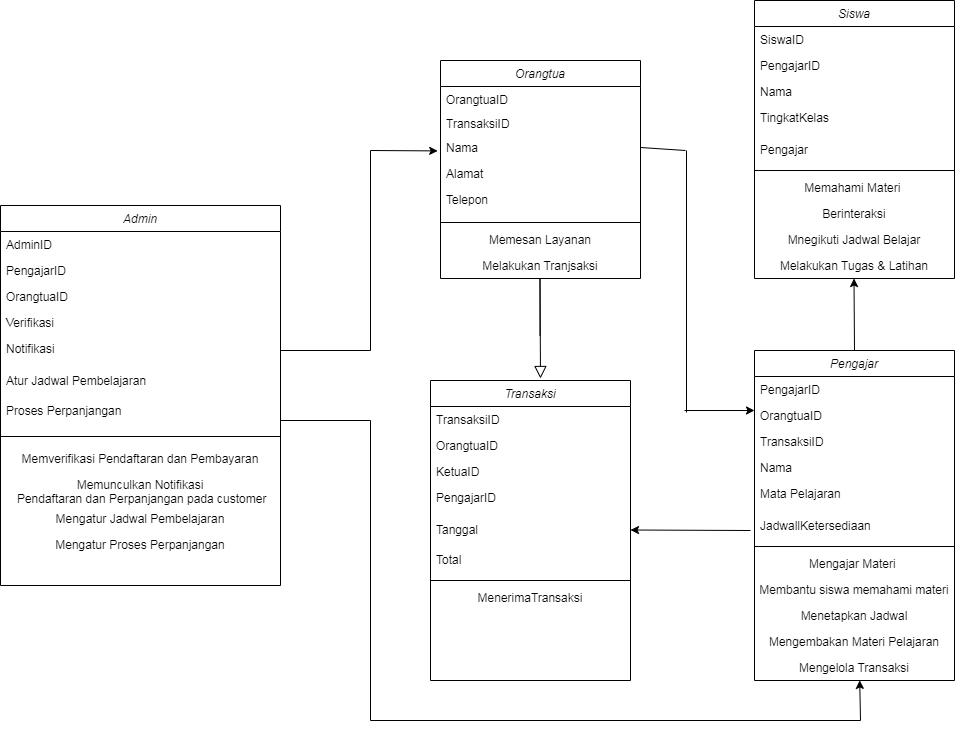

The diagram above was exported from draw.io. Its source (the exported page's mxGraphModel, read from the mxfile embedded in the PNG):
<mxGraphModel dx="1941" dy="622" grid="1" gridSize="10" guides="1" tooltips="1" connect="1" arrows="1" fold="1" page="1" pageScale="1" pageWidth="827" pageHeight="1169" math="0" shadow="0">
  <root>
    <mxCell id="WIyWlLk6GJQsqaUBKTNV-0" />
    <mxCell id="WIyWlLk6GJQsqaUBKTNV-1" parent="WIyWlLk6GJQsqaUBKTNV-0" />
    <mxCell id="zkfFHV4jXpPFQw0GAbJ--0" value="Pengajar" style="swimlane;fontStyle=2;align=center;verticalAlign=top;childLayout=stackLayout;horizontal=1;startSize=26;horizontalStack=0;resizeParent=1;resizeLast=0;collapsible=1;marginBottom=0;rounded=0;shadow=0;strokeWidth=1;" parent="WIyWlLk6GJQsqaUBKTNV-1" vertex="1">
      <mxGeometry x="414" y="730" width="200" height="330" as="geometry">
        <mxRectangle x="230" y="140" width="160" height="26" as="alternateBounds" />
      </mxGeometry>
    </mxCell>
    <mxCell id="zkfFHV4jXpPFQw0GAbJ--1" value="PengajarID" style="text;align=left;verticalAlign=top;spacingLeft=4;spacingRight=4;overflow=hidden;rotatable=0;points=[[0,0.5],[1,0.5]];portConstraint=eastwest;" parent="zkfFHV4jXpPFQw0GAbJ--0" vertex="1">
      <mxGeometry y="26" width="200" height="26" as="geometry" />
    </mxCell>
    <mxCell id="s4IQiK81bjnDjkI_ZR3X-4" value="OrangtuaID" style="text;align=left;verticalAlign=top;spacingLeft=4;spacingRight=4;overflow=hidden;rotatable=0;points=[[0,0.5],[1,0.5]];portConstraint=eastwest;" parent="zkfFHV4jXpPFQw0GAbJ--0" vertex="1">
      <mxGeometry y="52" width="200" height="26" as="geometry" />
    </mxCell>
    <mxCell id="87N-wzIwE8rBn3z6mYir-55" value="TransaksiID" style="text;align=left;verticalAlign=top;spacingLeft=4;spacingRight=4;overflow=hidden;rotatable=0;points=[[0,0.5],[1,0.5]];portConstraint=eastwest;" parent="zkfFHV4jXpPFQw0GAbJ--0" vertex="1">
      <mxGeometry y="78" width="200" height="26" as="geometry" />
    </mxCell>
    <mxCell id="zkfFHV4jXpPFQw0GAbJ--2" value="Nama" style="text;align=left;verticalAlign=top;spacingLeft=4;spacingRight=4;overflow=hidden;rotatable=0;points=[[0,0.5],[1,0.5]];portConstraint=eastwest;rounded=0;shadow=0;html=0;" parent="zkfFHV4jXpPFQw0GAbJ--0" vertex="1">
      <mxGeometry y="104" width="200" height="26" as="geometry" />
    </mxCell>
    <mxCell id="zkfFHV4jXpPFQw0GAbJ--3" value="Mata Pelajaran" style="text;align=left;verticalAlign=top;spacingLeft=4;spacingRight=4;overflow=hidden;rotatable=0;points=[[0,0.5],[1,0.5]];portConstraint=eastwest;rounded=0;shadow=0;html=0;" parent="zkfFHV4jXpPFQw0GAbJ--0" vertex="1">
      <mxGeometry y="130" width="200" height="32" as="geometry" />
    </mxCell>
    <mxCell id="87N-wzIwE8rBn3z6mYir-0" value="JadwallKetersediaan" style="text;align=left;verticalAlign=top;spacingLeft=4;spacingRight=4;overflow=hidden;rotatable=0;points=[[0,0.5],[1,0.5]];portConstraint=eastwest;rounded=0;shadow=0;html=0;" parent="zkfFHV4jXpPFQw0GAbJ--0" vertex="1">
      <mxGeometry y="162" width="200" height="30" as="geometry" />
    </mxCell>
    <mxCell id="zkfFHV4jXpPFQw0GAbJ--4" value="" style="line;html=1;strokeWidth=1;align=left;verticalAlign=middle;spacingTop=-1;spacingLeft=3;spacingRight=3;rotatable=0;labelPosition=right;points=[];portConstraint=eastwest;" parent="zkfFHV4jXpPFQw0GAbJ--0" vertex="1">
      <mxGeometry y="192" width="200" height="8" as="geometry" />
    </mxCell>
    <mxCell id="zkfFHV4jXpPFQw0GAbJ--5" value="Mengajar Materi " style="text;align=center;verticalAlign=top;spacingLeft=4;spacingRight=4;overflow=hidden;rotatable=0;points=[[0,0.5],[1,0.5]];portConstraint=eastwest;" parent="zkfFHV4jXpPFQw0GAbJ--0" vertex="1">
      <mxGeometry y="200" width="200" height="26" as="geometry" />
    </mxCell>
    <mxCell id="87N-wzIwE8rBn3z6mYir-1" value="Membantu siswa memahami materi" style="text;align=center;verticalAlign=top;spacingLeft=4;spacingRight=4;overflow=hidden;rotatable=0;points=[[0,0.5],[1,0.5]];portConstraint=eastwest;" parent="zkfFHV4jXpPFQw0GAbJ--0" vertex="1">
      <mxGeometry y="226" width="200" height="26" as="geometry" />
    </mxCell>
    <mxCell id="87N-wzIwE8rBn3z6mYir-3" value="Menetapkan Jadwal" style="text;align=center;verticalAlign=top;spacingLeft=4;spacingRight=4;overflow=hidden;rotatable=0;points=[[0,0.5],[1,0.5]];portConstraint=eastwest;" parent="zkfFHV4jXpPFQw0GAbJ--0" vertex="1">
      <mxGeometry y="252" width="200" height="26" as="geometry" />
    </mxCell>
    <mxCell id="87N-wzIwE8rBn3z6mYir-4" value="Mengembakan Materi Pelajaran" style="text;align=center;verticalAlign=top;spacingLeft=4;spacingRight=4;overflow=hidden;rotatable=0;points=[[0,0.5],[1,0.5]];portConstraint=eastwest;" parent="zkfFHV4jXpPFQw0GAbJ--0" vertex="1">
      <mxGeometry y="278" width="200" height="26" as="geometry" />
    </mxCell>
    <mxCell id="87N-wzIwE8rBn3z6mYir-37" value="Mengelola Transaksi" style="text;align=center;verticalAlign=top;spacingLeft=4;spacingRight=4;overflow=hidden;rotatable=0;points=[[0,0.5],[1,0.5]];portConstraint=eastwest;" parent="zkfFHV4jXpPFQw0GAbJ--0" vertex="1">
      <mxGeometry y="304" width="200" height="26" as="geometry" />
    </mxCell>
    <mxCell id="zkfFHV4jXpPFQw0GAbJ--12" value="" style="endArrow=block;endSize=10;endFill=0;shadow=0;strokeWidth=1;rounded=0;curved=0;edgeStyle=elbowEdgeStyle;elbow=vertical;" parent="WIyWlLk6GJQsqaUBKTNV-1" edge="1">
      <mxGeometry width="160" relative="1" as="geometry">
        <mxPoint x="199.5" y="715" as="sourcePoint" />
        <mxPoint x="200" y="758" as="targetPoint" />
        <Array as="points">
          <mxPoint x="299.5" y="658" />
          <mxPoint x="299.5" y="648" />
        </Array>
      </mxGeometry>
    </mxCell>
    <mxCell id="87N-wzIwE8rBn3z6mYir-5" value="Siswa" style="swimlane;fontStyle=2;align=center;verticalAlign=top;childLayout=stackLayout;horizontal=1;startSize=26;horizontalStack=0;resizeParent=1;resizeLast=0;collapsible=1;marginBottom=0;rounded=0;shadow=0;strokeWidth=1;" parent="WIyWlLk6GJQsqaUBKTNV-1" vertex="1">
      <mxGeometry x="414" y="380" width="200" height="278" as="geometry">
        <mxRectangle x="230" y="140" width="160" height="26" as="alternateBounds" />
      </mxGeometry>
    </mxCell>
    <mxCell id="87N-wzIwE8rBn3z6mYir-6" value="SiswaID" style="text;align=left;verticalAlign=top;spacingLeft=4;spacingRight=4;overflow=hidden;rotatable=0;points=[[0,0.5],[1,0.5]];portConstraint=eastwest;" parent="87N-wzIwE8rBn3z6mYir-5" vertex="1">
      <mxGeometry y="26" width="200" height="26" as="geometry" />
    </mxCell>
    <mxCell id="87N-wzIwE8rBn3z6mYir-63" value="PengajarID" style="text;align=left;verticalAlign=top;spacingLeft=4;spacingRight=4;overflow=hidden;rotatable=0;points=[[0,0.5],[1,0.5]];portConstraint=eastwest;" parent="87N-wzIwE8rBn3z6mYir-5" vertex="1">
      <mxGeometry y="52" width="200" height="26" as="geometry" />
    </mxCell>
    <mxCell id="87N-wzIwE8rBn3z6mYir-7" value="Nama" style="text;align=left;verticalAlign=top;spacingLeft=4;spacingRight=4;overflow=hidden;rotatable=0;points=[[0,0.5],[1,0.5]];portConstraint=eastwest;rounded=0;shadow=0;html=0;" parent="87N-wzIwE8rBn3z6mYir-5" vertex="1">
      <mxGeometry y="78" width="200" height="26" as="geometry" />
    </mxCell>
    <mxCell id="87N-wzIwE8rBn3z6mYir-8" value="TingkatKelas" style="text;align=left;verticalAlign=top;spacingLeft=4;spacingRight=4;overflow=hidden;rotatable=0;points=[[0,0.5],[1,0.5]];portConstraint=eastwest;rounded=0;shadow=0;html=0;" parent="87N-wzIwE8rBn3z6mYir-5" vertex="1">
      <mxGeometry y="104" width="200" height="32" as="geometry" />
    </mxCell>
    <mxCell id="87N-wzIwE8rBn3z6mYir-9" value="Pengajar" style="text;align=left;verticalAlign=top;spacingLeft=4;spacingRight=4;overflow=hidden;rotatable=0;points=[[0,0.5],[1,0.5]];portConstraint=eastwest;rounded=0;shadow=0;html=0;" parent="87N-wzIwE8rBn3z6mYir-5" vertex="1">
      <mxGeometry y="136" width="200" height="30" as="geometry" />
    </mxCell>
    <mxCell id="87N-wzIwE8rBn3z6mYir-10" value="" style="line;html=1;strokeWidth=1;align=left;verticalAlign=middle;spacingTop=-1;spacingLeft=3;spacingRight=3;rotatable=0;labelPosition=right;points=[];portConstraint=eastwest;" parent="87N-wzIwE8rBn3z6mYir-5" vertex="1">
      <mxGeometry y="166" width="200" height="8" as="geometry" />
    </mxCell>
    <mxCell id="87N-wzIwE8rBn3z6mYir-11" value="Memahami Materi " style="text;align=center;verticalAlign=top;spacingLeft=4;spacingRight=4;overflow=hidden;rotatable=0;points=[[0,0.5],[1,0.5]];portConstraint=eastwest;" parent="87N-wzIwE8rBn3z6mYir-5" vertex="1">
      <mxGeometry y="174" width="200" height="26" as="geometry" />
    </mxCell>
    <mxCell id="87N-wzIwE8rBn3z6mYir-12" value="Berinteraksi" style="text;align=center;verticalAlign=top;spacingLeft=4;spacingRight=4;overflow=hidden;rotatable=0;points=[[0,0.5],[1,0.5]];portConstraint=eastwest;" parent="87N-wzIwE8rBn3z6mYir-5" vertex="1">
      <mxGeometry y="200" width="200" height="26" as="geometry" />
    </mxCell>
    <mxCell id="87N-wzIwE8rBn3z6mYir-13" value="Mnegikuti Jadwal Belajar" style="text;align=center;verticalAlign=top;spacingLeft=4;spacingRight=4;overflow=hidden;rotatable=0;points=[[0,0.5],[1,0.5]];portConstraint=eastwest;" parent="87N-wzIwE8rBn3z6mYir-5" vertex="1">
      <mxGeometry y="226" width="200" height="26" as="geometry" />
    </mxCell>
    <mxCell id="87N-wzIwE8rBn3z6mYir-14" value="Melakukan Tugas &amp; Latihan" style="text;align=center;verticalAlign=top;spacingLeft=4;spacingRight=4;overflow=hidden;rotatable=0;points=[[0,0.5],[1,0.5]];portConstraint=eastwest;" parent="87N-wzIwE8rBn3z6mYir-5" vertex="1">
      <mxGeometry y="252" width="200" height="26" as="geometry" />
    </mxCell>
    <mxCell id="87N-wzIwE8rBn3z6mYir-15" value="Orangtua" style="swimlane;fontStyle=2;align=center;verticalAlign=top;childLayout=stackLayout;horizontal=1;startSize=26;horizontalStack=0;resizeParent=1;resizeLast=0;collapsible=1;marginBottom=0;rounded=0;shadow=0;strokeWidth=1;" parent="WIyWlLk6GJQsqaUBKTNV-1" vertex="1">
      <mxGeometry x="100" y="440" width="200" height="218" as="geometry">
        <mxRectangle x="230" y="140" width="160" height="26" as="alternateBounds" />
      </mxGeometry>
    </mxCell>
    <mxCell id="87N-wzIwE8rBn3z6mYir-54" value="OrangtuaID" style="text;align=left;verticalAlign=top;spacingLeft=4;spacingRight=4;overflow=hidden;rotatable=0;points=[[0,0.5],[1,0.5]];portConstraint=eastwest;rounded=0;shadow=0;html=0;" parent="87N-wzIwE8rBn3z6mYir-15" vertex="1">
      <mxGeometry y="26" width="200" height="24" as="geometry" />
    </mxCell>
    <mxCell id="87N-wzIwE8rBn3z6mYir-60" value="TransaksiID" style="text;align=left;verticalAlign=top;spacingLeft=4;spacingRight=4;overflow=hidden;rotatable=0;points=[[0,0.5],[1,0.5]];portConstraint=eastwest;rounded=0;shadow=0;html=0;" parent="87N-wzIwE8rBn3z6mYir-15" vertex="1">
      <mxGeometry y="50" width="200" height="24" as="geometry" />
    </mxCell>
    <mxCell id="87N-wzIwE8rBn3z6mYir-16" value="Nama " style="text;align=left;verticalAlign=top;spacingLeft=4;spacingRight=4;overflow=hidden;rotatable=0;points=[[0,0.5],[1,0.5]];portConstraint=eastwest;" parent="87N-wzIwE8rBn3z6mYir-15" vertex="1">
      <mxGeometry y="74" width="200" height="26" as="geometry" />
    </mxCell>
    <mxCell id="87N-wzIwE8rBn3z6mYir-17" value="Alamat" style="text;align=left;verticalAlign=top;spacingLeft=4;spacingRight=4;overflow=hidden;rotatable=0;points=[[0,0.5],[1,0.5]];portConstraint=eastwest;rounded=0;shadow=0;html=0;" parent="87N-wzIwE8rBn3z6mYir-15" vertex="1">
      <mxGeometry y="100" width="200" height="26" as="geometry" />
    </mxCell>
    <mxCell id="87N-wzIwE8rBn3z6mYir-18" value="Telepon" style="text;align=left;verticalAlign=top;spacingLeft=4;spacingRight=4;overflow=hidden;rotatable=0;points=[[0,0.5],[1,0.5]];portConstraint=eastwest;rounded=0;shadow=0;html=0;" parent="87N-wzIwE8rBn3z6mYir-15" vertex="1">
      <mxGeometry y="126" width="200" height="32" as="geometry" />
    </mxCell>
    <mxCell id="87N-wzIwE8rBn3z6mYir-20" value="" style="line;html=1;strokeWidth=1;align=left;verticalAlign=middle;spacingTop=-1;spacingLeft=3;spacingRight=3;rotatable=0;labelPosition=right;points=[];portConstraint=eastwest;" parent="87N-wzIwE8rBn3z6mYir-15" vertex="1">
      <mxGeometry y="158" width="200" height="8" as="geometry" />
    </mxCell>
    <mxCell id="87N-wzIwE8rBn3z6mYir-21" value="Memesan Layanan" style="text;align=center;verticalAlign=top;spacingLeft=4;spacingRight=4;overflow=hidden;rotatable=0;points=[[0,0.5],[1,0.5]];portConstraint=eastwest;" parent="87N-wzIwE8rBn3z6mYir-15" vertex="1">
      <mxGeometry y="166" width="200" height="26" as="geometry" />
    </mxCell>
    <mxCell id="87N-wzIwE8rBn3z6mYir-23" value="Melakukan Tranjsaksi" style="text;align=center;verticalAlign=top;spacingLeft=4;spacingRight=4;overflow=hidden;rotatable=0;points=[[0,0.5],[1,0.5]];portConstraint=eastwest;" parent="87N-wzIwE8rBn3z6mYir-15" vertex="1">
      <mxGeometry y="192" width="200" height="26" as="geometry" />
    </mxCell>
    <mxCell id="87N-wzIwE8rBn3z6mYir-27" value="Transaksi" style="swimlane;fontStyle=2;align=center;verticalAlign=top;childLayout=stackLayout;horizontal=1;startSize=26;horizontalStack=0;resizeParent=1;resizeLast=0;collapsible=1;marginBottom=0;rounded=0;shadow=0;strokeWidth=1;" parent="WIyWlLk6GJQsqaUBKTNV-1" vertex="1">
      <mxGeometry x="90" y="760" width="200" height="300" as="geometry">
        <mxRectangle x="230" y="140" width="160" height="26" as="alternateBounds" />
      </mxGeometry>
    </mxCell>
    <mxCell id="87N-wzIwE8rBn3z6mYir-28" value="TransaksiID" style="text;align=left;verticalAlign=top;spacingLeft=4;spacingRight=4;overflow=hidden;rotatable=0;points=[[0,0.5],[1,0.5]];portConstraint=eastwest;" parent="87N-wzIwE8rBn3z6mYir-27" vertex="1">
      <mxGeometry y="26" width="200" height="26" as="geometry" />
    </mxCell>
    <mxCell id="87N-wzIwE8rBn3z6mYir-57" value="OrangtuaID" style="text;align=left;verticalAlign=top;spacingLeft=4;spacingRight=4;overflow=hidden;rotatable=0;points=[[0,0.5],[1,0.5]];portConstraint=eastwest;" parent="87N-wzIwE8rBn3z6mYir-27" vertex="1">
      <mxGeometry y="52" width="200" height="26" as="geometry" />
    </mxCell>
    <mxCell id="87N-wzIwE8rBn3z6mYir-29" value="KetuaID" style="text;align=left;verticalAlign=top;spacingLeft=4;spacingRight=4;overflow=hidden;rotatable=0;points=[[0,0.5],[1,0.5]];portConstraint=eastwest;rounded=0;shadow=0;html=0;" parent="87N-wzIwE8rBn3z6mYir-27" vertex="1">
      <mxGeometry y="78" width="200" height="26" as="geometry" />
    </mxCell>
    <mxCell id="87N-wzIwE8rBn3z6mYir-30" value="PengajarID" style="text;align=left;verticalAlign=top;spacingLeft=4;spacingRight=4;overflow=hidden;rotatable=0;points=[[0,0.5],[1,0.5]];portConstraint=eastwest;rounded=0;shadow=0;html=0;" parent="87N-wzIwE8rBn3z6mYir-27" vertex="1">
      <mxGeometry y="104" width="200" height="32" as="geometry" />
    </mxCell>
    <mxCell id="87N-wzIwE8rBn3z6mYir-31" value="Tanggal" style="text;align=left;verticalAlign=top;spacingLeft=4;spacingRight=4;overflow=hidden;rotatable=0;points=[[0,0.5],[1,0.5]];portConstraint=eastwest;rounded=0;shadow=0;html=0;" parent="87N-wzIwE8rBn3z6mYir-27" vertex="1">
      <mxGeometry y="136" width="200" height="30" as="geometry" />
    </mxCell>
    <mxCell id="87N-wzIwE8rBn3z6mYir-46" value="Total" style="text;align=left;verticalAlign=top;spacingLeft=4;spacingRight=4;overflow=hidden;rotatable=0;points=[[0,0.5],[1,0.5]];portConstraint=eastwest;rounded=0;shadow=0;html=0;" parent="87N-wzIwE8rBn3z6mYir-27" vertex="1">
      <mxGeometry y="166" width="200" height="30" as="geometry" />
    </mxCell>
    <mxCell id="87N-wzIwE8rBn3z6mYir-32" value="" style="line;html=1;strokeWidth=1;align=left;verticalAlign=middle;spacingTop=-1;spacingLeft=3;spacingRight=3;rotatable=0;labelPosition=right;points=[];portConstraint=eastwest;" parent="87N-wzIwE8rBn3z6mYir-27" vertex="1">
      <mxGeometry y="196" width="200" height="8" as="geometry" />
    </mxCell>
    <mxCell id="87N-wzIwE8rBn3z6mYir-33" value="MenerimaTransaksi" style="text;align=center;verticalAlign=top;spacingLeft=4;spacingRight=4;overflow=hidden;rotatable=0;points=[[0,0.5],[1,0.5]];portConstraint=eastwest;" parent="87N-wzIwE8rBn3z6mYir-27" vertex="1">
      <mxGeometry y="204" width="200" height="26" as="geometry" />
    </mxCell>
    <mxCell id="87N-wzIwE8rBn3z6mYir-73" value="" style="endArrow=classic;html=1;rounded=0;" parent="WIyWlLk6GJQsqaUBKTNV-1" edge="1">
      <mxGeometry width="50" height="50" relative="1" as="geometry">
        <mxPoint x="514" y="730" as="sourcePoint" />
        <mxPoint x="513.5" y="658" as="targetPoint" />
      </mxGeometry>
    </mxCell>
    <mxCell id="s4IQiK81bjnDjkI_ZR3X-1" value="" style="endArrow=classic;html=1;rounded=0;" parent="WIyWlLk6GJQsqaUBKTNV-1" edge="1">
      <mxGeometry width="50" height="50" relative="1" as="geometry">
        <mxPoint x="344" y="790" as="sourcePoint" />
        <mxPoint x="414" y="790" as="targetPoint" />
      </mxGeometry>
    </mxCell>
    <mxCell id="s4IQiK81bjnDjkI_ZR3X-2" value="" style="endArrow=none;html=1;rounded=0;" parent="WIyWlLk6GJQsqaUBKTNV-1" edge="1">
      <mxGeometry width="50" height="50" relative="1" as="geometry">
        <mxPoint x="346" y="792" as="sourcePoint" />
        <mxPoint x="346" y="530" as="targetPoint" />
      </mxGeometry>
    </mxCell>
    <mxCell id="s4IQiK81bjnDjkI_ZR3X-3" value="" style="endArrow=none;html=1;rounded=0;exitX=1;exitY=0.5;exitDx=0;exitDy=0;" parent="WIyWlLk6GJQsqaUBKTNV-1" source="87N-wzIwE8rBn3z6mYir-16" edge="1">
      <mxGeometry width="50" height="50" relative="1" as="geometry">
        <mxPoint x="315" y="530" as="sourcePoint" />
        <mxPoint x="345" y="530" as="targetPoint" />
      </mxGeometry>
    </mxCell>
    <mxCell id="s4IQiK81bjnDjkI_ZR3X-5" value="" style="endArrow=classic;html=1;rounded=0;" parent="WIyWlLk6GJQsqaUBKTNV-1" edge="1">
      <mxGeometry width="50" height="50" relative="1" as="geometry">
        <mxPoint x="410" y="910" as="sourcePoint" />
        <mxPoint x="290" y="909.5" as="targetPoint" />
      </mxGeometry>
    </mxCell>
    <mxCell id="vG0wIpkIkkIycFlnYpl6-22" value="Admin" style="swimlane;fontStyle=2;align=center;verticalAlign=top;childLayout=stackLayout;horizontal=1;startSize=26;horizontalStack=0;resizeParent=1;resizeLast=0;collapsible=1;marginBottom=0;rounded=0;shadow=0;strokeWidth=1;" vertex="1" parent="WIyWlLk6GJQsqaUBKTNV-1">
      <mxGeometry x="-340" y="585" width="280" height="380" as="geometry">
        <mxRectangle x="230" y="140" width="160" height="26" as="alternateBounds" />
      </mxGeometry>
    </mxCell>
    <mxCell id="vG0wIpkIkkIycFlnYpl6-23" value="AdminID" style="text;align=left;verticalAlign=top;spacingLeft=4;spacingRight=4;overflow=hidden;rotatable=0;points=[[0,0.5],[1,0.5]];portConstraint=eastwest;" vertex="1" parent="vG0wIpkIkkIycFlnYpl6-22">
      <mxGeometry y="26" width="280" height="26" as="geometry" />
    </mxCell>
    <mxCell id="vG0wIpkIkkIycFlnYpl6-24" value="PengajarID" style="text;align=left;verticalAlign=top;spacingLeft=4;spacingRight=4;overflow=hidden;rotatable=0;points=[[0,0.5],[1,0.5]];portConstraint=eastwest;" vertex="1" parent="vG0wIpkIkkIycFlnYpl6-22">
      <mxGeometry y="52" width="280" height="26" as="geometry" />
    </mxCell>
    <mxCell id="vG0wIpkIkkIycFlnYpl6-25" value="OrangtuaID" style="text;align=left;verticalAlign=top;spacingLeft=4;spacingRight=4;overflow=hidden;rotatable=0;points=[[0,0.5],[1,0.5]];portConstraint=eastwest;" vertex="1" parent="vG0wIpkIkkIycFlnYpl6-22">
      <mxGeometry y="78" width="280" height="26" as="geometry" />
    </mxCell>
    <mxCell id="vG0wIpkIkkIycFlnYpl6-26" value="Verifikasi" style="text;align=left;verticalAlign=top;spacingLeft=4;spacingRight=4;overflow=hidden;rotatable=0;points=[[0,0.5],[1,0.5]];portConstraint=eastwest;rounded=0;shadow=0;html=0;" vertex="1" parent="vG0wIpkIkkIycFlnYpl6-22">
      <mxGeometry y="104" width="280" height="26" as="geometry" />
    </mxCell>
    <mxCell id="vG0wIpkIkkIycFlnYpl6-27" value="Notifikasi" style="text;align=left;verticalAlign=top;spacingLeft=4;spacingRight=4;overflow=hidden;rotatable=0;points=[[0,0.5],[1,0.5]];portConstraint=eastwest;rounded=0;shadow=0;html=0;" vertex="1" parent="vG0wIpkIkkIycFlnYpl6-22">
      <mxGeometry y="130" width="280" height="32" as="geometry" />
    </mxCell>
    <mxCell id="vG0wIpkIkkIycFlnYpl6-28" value="Atur Jadwal Pembelajaran&#10;" style="text;align=left;verticalAlign=top;spacingLeft=4;spacingRight=4;overflow=hidden;rotatable=0;points=[[0,0.5],[1,0.5]];portConstraint=eastwest;rounded=0;shadow=0;html=0;" vertex="1" parent="vG0wIpkIkkIycFlnYpl6-22">
      <mxGeometry y="162" width="280" height="30" as="geometry" />
    </mxCell>
    <mxCell id="vG0wIpkIkkIycFlnYpl6-35" value="Proses Perpanjangan" style="text;align=left;verticalAlign=top;spacingLeft=4;spacingRight=4;overflow=hidden;rotatable=0;points=[[0,0.5],[1,0.5]];portConstraint=eastwest;rounded=0;shadow=0;html=0;" vertex="1" parent="vG0wIpkIkkIycFlnYpl6-22">
      <mxGeometry y="192" width="280" height="30" as="geometry" />
    </mxCell>
    <mxCell id="vG0wIpkIkkIycFlnYpl6-29" value="" style="line;html=1;strokeWidth=1;align=left;verticalAlign=middle;spacingTop=-1;spacingLeft=3;spacingRight=3;rotatable=0;labelPosition=right;points=[];portConstraint=eastwest;" vertex="1" parent="vG0wIpkIkkIycFlnYpl6-22">
      <mxGeometry y="222" width="280" height="18" as="geometry" />
    </mxCell>
    <mxCell id="vG0wIpkIkkIycFlnYpl6-30" value="Memverifikasi Pendaftaran dan Pembayaran" style="text;align=center;verticalAlign=top;spacingLeft=4;spacingRight=4;overflow=hidden;rotatable=0;points=[[0,0.5],[1,0.5]];portConstraint=eastwest;" vertex="1" parent="vG0wIpkIkkIycFlnYpl6-22">
      <mxGeometry y="240" width="280" height="26" as="geometry" />
    </mxCell>
    <mxCell id="vG0wIpkIkkIycFlnYpl6-31" value="Memunculkan Notifikasi&#10; Pendaftaran dan Perpanjangan pada customer" style="text;align=center;verticalAlign=top;spacingLeft=4;spacingRight=4;overflow=hidden;rotatable=0;points=[[0,0.5],[1,0.5]];portConstraint=eastwest;" vertex="1" parent="vG0wIpkIkkIycFlnYpl6-22">
      <mxGeometry y="266" width="280" height="34" as="geometry" />
    </mxCell>
    <mxCell id="vG0wIpkIkkIycFlnYpl6-32" value="Mengatur Jadwal Pembelajaran" style="text;align=center;verticalAlign=top;spacingLeft=4;spacingRight=4;overflow=hidden;rotatable=0;points=[[0,0.5],[1,0.5]];portConstraint=eastwest;" vertex="1" parent="vG0wIpkIkkIycFlnYpl6-22">
      <mxGeometry y="300" width="280" height="26" as="geometry" />
    </mxCell>
    <mxCell id="vG0wIpkIkkIycFlnYpl6-33" value="Mengatur Proses Perpanjangan" style="text;align=center;verticalAlign=top;spacingLeft=4;spacingRight=4;overflow=hidden;rotatable=0;points=[[0,0.5],[1,0.5]];portConstraint=eastwest;" vertex="1" parent="vG0wIpkIkkIycFlnYpl6-22">
      <mxGeometry y="326" width="280" height="16" as="geometry" />
    </mxCell>
    <mxCell id="vG0wIpkIkkIycFlnYpl6-38" value="" style="endArrow=none;html=1;rounded=0;exitX=1;exitY=0.5;exitDx=0;exitDy=0;" edge="1" parent="WIyWlLk6GJQsqaUBKTNV-1">
      <mxGeometry width="50" height="50" relative="1" as="geometry">
        <mxPoint x="-60" y="730" as="sourcePoint" />
        <mxPoint x="30" y="730" as="targetPoint" />
      </mxGeometry>
    </mxCell>
    <mxCell id="vG0wIpkIkkIycFlnYpl6-39" value="" style="endArrow=none;html=1;rounded=0;exitX=1;exitY=0.5;exitDx=0;exitDy=0;" edge="1" parent="WIyWlLk6GJQsqaUBKTNV-1">
      <mxGeometry width="50" height="50" relative="1" as="geometry">
        <mxPoint x="-60" y="800" as="sourcePoint" />
        <mxPoint x="30" y="800" as="targetPoint" />
      </mxGeometry>
    </mxCell>
    <mxCell id="vG0wIpkIkkIycFlnYpl6-40" value="" style="endArrow=none;html=1;rounded=0;" edge="1" parent="WIyWlLk6GJQsqaUBKTNV-1">
      <mxGeometry width="50" height="50" relative="1" as="geometry">
        <mxPoint x="30" y="730" as="sourcePoint" />
        <mxPoint x="30" y="530" as="targetPoint" />
      </mxGeometry>
    </mxCell>
    <mxCell id="vG0wIpkIkkIycFlnYpl6-41" value="" style="endArrow=classic;html=1;rounded=0;entryX=-0.014;entryY=0.631;entryDx=0;entryDy=0;entryPerimeter=0;" edge="1" parent="WIyWlLk6GJQsqaUBKTNV-1" target="87N-wzIwE8rBn3z6mYir-16">
      <mxGeometry width="50" height="50" relative="1" as="geometry">
        <mxPoint x="30" y="530" as="sourcePoint" />
        <mxPoint x="90" y="530" as="targetPoint" />
      </mxGeometry>
    </mxCell>
    <mxCell id="vG0wIpkIkkIycFlnYpl6-43" value="" style="endArrow=none;html=1;rounded=0;" edge="1" parent="WIyWlLk6GJQsqaUBKTNV-1">
      <mxGeometry width="50" height="50" relative="1" as="geometry">
        <mxPoint x="30" y="1100" as="sourcePoint" />
        <mxPoint x="30" y="800" as="targetPoint" />
      </mxGeometry>
    </mxCell>
    <mxCell id="vG0wIpkIkkIycFlnYpl6-44" value="" style="endArrow=none;html=1;rounded=0;" edge="1" parent="WIyWlLk6GJQsqaUBKTNV-1">
      <mxGeometry width="50" height="50" relative="1" as="geometry">
        <mxPoint x="520" y="1100" as="sourcePoint" />
        <mxPoint x="30" y="1100" as="targetPoint" />
      </mxGeometry>
    </mxCell>
    <mxCell id="vG0wIpkIkkIycFlnYpl6-45" value="" style="endArrow=classic;html=1;rounded=0;entryX=0.526;entryY=0.996;entryDx=0;entryDy=0;entryPerimeter=0;" edge="1" parent="WIyWlLk6GJQsqaUBKTNV-1" target="87N-wzIwE8rBn3z6mYir-37">
      <mxGeometry width="50" height="50" relative="1" as="geometry">
        <mxPoint x="520" y="1100" as="sourcePoint" />
        <mxPoint x="520" y="1070" as="targetPoint" />
      </mxGeometry>
    </mxCell>
  </root>
</mxGraphModel>